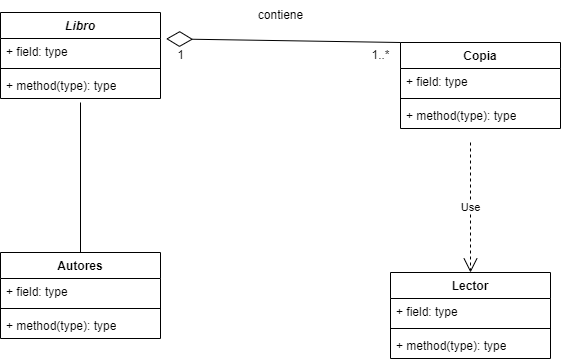

The diagram above was exported from draw.io. Its source (the exported page's mxGraphModel, read from the mxfile embedded in the PNG):
<mxGraphModel dx="1592" dy="779" grid="1" gridSize="10" guides="1" tooltips="1" connect="1" arrows="1" fold="1" page="1" pageScale="1" pageWidth="827" pageHeight="1169" math="0" shadow="0">
  <root>
    <mxCell id="0" />
    <mxCell id="1" parent="0" />
    <mxCell id="9-tXUOLtIfWaZf4jpvpE-1" value="&lt;i&gt;Libro&lt;/i&gt;" style="swimlane;fontStyle=1;align=center;verticalAlign=top;childLayout=stackLayout;horizontal=1;startSize=26;horizontalStack=0;resizeParent=1;resizeParentMax=0;resizeLast=0;collapsible=1;marginBottom=0;whiteSpace=wrap;html=1;" vertex="1" parent="1">
      <mxGeometry x="120" y="170" width="160" height="86" as="geometry" />
    </mxCell>
    <mxCell id="9-tXUOLtIfWaZf4jpvpE-2" value="+ field: type" style="text;strokeColor=none;fillColor=none;align=left;verticalAlign=top;spacingLeft=4;spacingRight=4;overflow=hidden;rotatable=0;points=[[0,0.5],[1,0.5]];portConstraint=eastwest;whiteSpace=wrap;html=1;" vertex="1" parent="9-tXUOLtIfWaZf4jpvpE-1">
      <mxGeometry y="26" width="160" height="26" as="geometry" />
    </mxCell>
    <mxCell id="9-tXUOLtIfWaZf4jpvpE-3" value="" style="line;strokeWidth=1;fillColor=none;align=left;verticalAlign=middle;spacingTop=-1;spacingLeft=3;spacingRight=3;rotatable=0;labelPosition=right;points=[];portConstraint=eastwest;strokeColor=inherit;" vertex="1" parent="9-tXUOLtIfWaZf4jpvpE-1">
      <mxGeometry y="52" width="160" height="8" as="geometry" />
    </mxCell>
    <mxCell id="9-tXUOLtIfWaZf4jpvpE-4" value="+ method(type): type" style="text;strokeColor=none;fillColor=none;align=left;verticalAlign=top;spacingLeft=4;spacingRight=4;overflow=hidden;rotatable=0;points=[[0,0.5],[1,0.5]];portConstraint=eastwest;whiteSpace=wrap;html=1;" vertex="1" parent="9-tXUOLtIfWaZf4jpvpE-1">
      <mxGeometry y="60" width="160" height="26" as="geometry" />
    </mxCell>
    <mxCell id="9-tXUOLtIfWaZf4jpvpE-6" value="Autores" style="swimlane;fontStyle=1;align=center;verticalAlign=top;childLayout=stackLayout;horizontal=1;startSize=26;horizontalStack=0;resizeParent=1;resizeParentMax=0;resizeLast=0;collapsible=1;marginBottom=0;whiteSpace=wrap;html=1;" vertex="1" parent="1">
      <mxGeometry x="120" y="410" width="160" height="86" as="geometry" />
    </mxCell>
    <mxCell id="9-tXUOLtIfWaZf4jpvpE-7" value="+ field: type" style="text;strokeColor=none;fillColor=none;align=left;verticalAlign=top;spacingLeft=4;spacingRight=4;overflow=hidden;rotatable=0;points=[[0,0.5],[1,0.5]];portConstraint=eastwest;whiteSpace=wrap;html=1;" vertex="1" parent="9-tXUOLtIfWaZf4jpvpE-6">
      <mxGeometry y="26" width="160" height="26" as="geometry" />
    </mxCell>
    <mxCell id="9-tXUOLtIfWaZf4jpvpE-8" value="" style="line;strokeWidth=1;fillColor=none;align=left;verticalAlign=middle;spacingTop=-1;spacingLeft=3;spacingRight=3;rotatable=0;labelPosition=right;points=[];portConstraint=eastwest;strokeColor=inherit;" vertex="1" parent="9-tXUOLtIfWaZf4jpvpE-6">
      <mxGeometry y="52" width="160" height="8" as="geometry" />
    </mxCell>
    <mxCell id="9-tXUOLtIfWaZf4jpvpE-9" value="+ method(type): type" style="text;strokeColor=none;fillColor=none;align=left;verticalAlign=top;spacingLeft=4;spacingRight=4;overflow=hidden;rotatable=0;points=[[0,0.5],[1,0.5]];portConstraint=eastwest;whiteSpace=wrap;html=1;" vertex="1" parent="9-tXUOLtIfWaZf4jpvpE-6">
      <mxGeometry y="60" width="160" height="26" as="geometry" />
    </mxCell>
    <mxCell id="9-tXUOLtIfWaZf4jpvpE-10" value="Copia" style="swimlane;fontStyle=1;align=center;verticalAlign=top;childLayout=stackLayout;horizontal=1;startSize=26;horizontalStack=0;resizeParent=1;resizeParentMax=0;resizeLast=0;collapsible=1;marginBottom=0;whiteSpace=wrap;html=1;" vertex="1" parent="1">
      <mxGeometry x="520" y="200" width="160" height="86" as="geometry" />
    </mxCell>
    <mxCell id="9-tXUOLtIfWaZf4jpvpE-11" value="+ field: type" style="text;strokeColor=none;fillColor=none;align=left;verticalAlign=top;spacingLeft=4;spacingRight=4;overflow=hidden;rotatable=0;points=[[0,0.5],[1,0.5]];portConstraint=eastwest;whiteSpace=wrap;html=1;" vertex="1" parent="9-tXUOLtIfWaZf4jpvpE-10">
      <mxGeometry y="26" width="160" height="26" as="geometry" />
    </mxCell>
    <mxCell id="9-tXUOLtIfWaZf4jpvpE-12" value="" style="line;strokeWidth=1;fillColor=none;align=left;verticalAlign=middle;spacingTop=-1;spacingLeft=3;spacingRight=3;rotatable=0;labelPosition=right;points=[];portConstraint=eastwest;strokeColor=inherit;" vertex="1" parent="9-tXUOLtIfWaZf4jpvpE-10">
      <mxGeometry y="52" width="160" height="8" as="geometry" />
    </mxCell>
    <mxCell id="9-tXUOLtIfWaZf4jpvpE-13" value="+ method(type): type" style="text;strokeColor=none;fillColor=none;align=left;verticalAlign=top;spacingLeft=4;spacingRight=4;overflow=hidden;rotatable=0;points=[[0,0.5],[1,0.5]];portConstraint=eastwest;whiteSpace=wrap;html=1;" vertex="1" parent="9-tXUOLtIfWaZf4jpvpE-10">
      <mxGeometry y="60" width="160" height="26" as="geometry" />
    </mxCell>
    <mxCell id="9-tXUOLtIfWaZf4jpvpE-14" value="Lector" style="swimlane;fontStyle=1;align=center;verticalAlign=top;childLayout=stackLayout;horizontal=1;startSize=26;horizontalStack=0;resizeParent=1;resizeParentMax=0;resizeLast=0;collapsible=1;marginBottom=0;whiteSpace=wrap;html=1;" vertex="1" parent="1">
      <mxGeometry x="510" y="430" width="160" height="86" as="geometry" />
    </mxCell>
    <mxCell id="9-tXUOLtIfWaZf4jpvpE-15" value="+ field: type" style="text;strokeColor=none;fillColor=none;align=left;verticalAlign=top;spacingLeft=4;spacingRight=4;overflow=hidden;rotatable=0;points=[[0,0.5],[1,0.5]];portConstraint=eastwest;whiteSpace=wrap;html=1;" vertex="1" parent="9-tXUOLtIfWaZf4jpvpE-14">
      <mxGeometry y="26" width="160" height="26" as="geometry" />
    </mxCell>
    <mxCell id="9-tXUOLtIfWaZf4jpvpE-16" value="" style="line;strokeWidth=1;fillColor=none;align=left;verticalAlign=middle;spacingTop=-1;spacingLeft=3;spacingRight=3;rotatable=0;labelPosition=right;points=[];portConstraint=eastwest;strokeColor=inherit;" vertex="1" parent="9-tXUOLtIfWaZf4jpvpE-14">
      <mxGeometry y="52" width="160" height="8" as="geometry" />
    </mxCell>
    <mxCell id="9-tXUOLtIfWaZf4jpvpE-17" value="+ method(type): type" style="text;strokeColor=none;fillColor=none;align=left;verticalAlign=top;spacingLeft=4;spacingRight=4;overflow=hidden;rotatable=0;points=[[0,0.5],[1,0.5]];portConstraint=eastwest;whiteSpace=wrap;html=1;" vertex="1" parent="9-tXUOLtIfWaZf4jpvpE-14">
      <mxGeometry y="60" width="160" height="26" as="geometry" />
    </mxCell>
    <mxCell id="9-tXUOLtIfWaZf4jpvpE-23" value="" style="endArrow=none;html=1;edgeStyle=orthogonalEdgeStyle;rounded=0;" edge="1" parent="1">
      <mxGeometry relative="1" as="geometry">
        <mxPoint x="200" y="410" as="sourcePoint" />
        <mxPoint x="200" y="260" as="targetPoint" />
      </mxGeometry>
    </mxCell>
    <mxCell id="9-tXUOLtIfWaZf4jpvpE-28" value="" style="endArrow=diamondThin;endFill=0;endSize=24;html=1;rounded=0;entryX=1.035;entryY=0.013;entryDx=0;entryDy=0;entryPerimeter=0;exitX=0;exitY=0;exitDx=0;exitDy=0;" edge="1" parent="1" source="9-tXUOLtIfWaZf4jpvpE-10" target="9-tXUOLtIfWaZf4jpvpE-2">
      <mxGeometry width="160" relative="1" as="geometry">
        <mxPoint x="334" y="260" as="sourcePoint" />
        <mxPoint x="494" y="260" as="targetPoint" />
      </mxGeometry>
    </mxCell>
    <mxCell id="9-tXUOLtIfWaZf4jpvpE-29" value="contiene" style="text;html=1;align=center;verticalAlign=middle;resizable=0;points=[];autosize=1;strokeColor=none;fillColor=none;" vertex="1" parent="1">
      <mxGeometry x="365" y="158" width="70" height="30" as="geometry" />
    </mxCell>
    <mxCell id="9-tXUOLtIfWaZf4jpvpE-30" value="1..*" style="text;html=1;align=center;verticalAlign=middle;resizable=0;points=[];autosize=1;strokeColor=none;fillColor=none;" vertex="1" parent="1">
      <mxGeometry x="480" y="198" width="40" height="30" as="geometry" />
    </mxCell>
    <mxCell id="9-tXUOLtIfWaZf4jpvpE-31" value="1" style="text;html=1;align=center;verticalAlign=middle;resizable=0;points=[];autosize=1;strokeColor=none;fillColor=none;" vertex="1" parent="1">
      <mxGeometry x="285" y="198" width="30" height="30" as="geometry" />
    </mxCell>
    <mxCell id="9-tXUOLtIfWaZf4jpvpE-32" value="Use" style="endArrow=open;endSize=12;dashed=1;html=1;rounded=0;entryX=0.5;entryY=0;entryDx=0;entryDy=0;" edge="1" parent="1" target="9-tXUOLtIfWaZf4jpvpE-14">
      <mxGeometry width="160" relative="1" as="geometry">
        <mxPoint x="590" y="300" as="sourcePoint" />
        <mxPoint x="630" y="350" as="targetPoint" />
      </mxGeometry>
    </mxCell>
  </root>
</mxGraphModel>